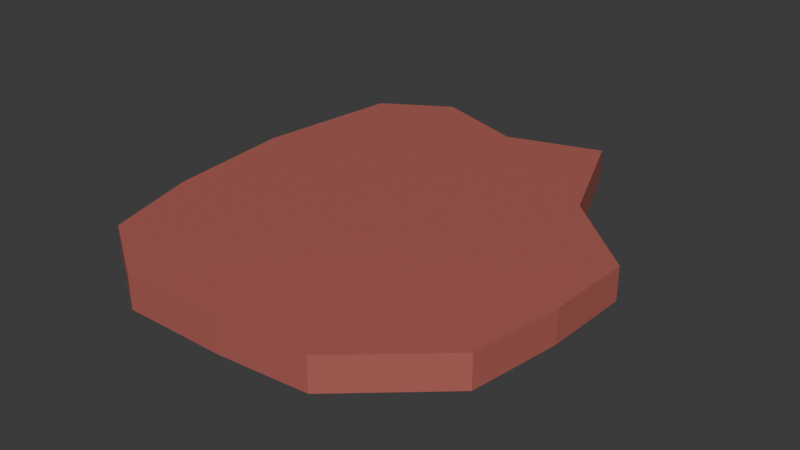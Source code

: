 # Source: Sausage.blend  (saved by Blender 4.1.23; exported with 4.5.12 LTS)
import bpy
from mathutils import Matrix  # noqa: F401  (used for matrix-valued properties, if any)

bpy.ops.wm.read_factory_settings(use_empty=True)
scene = bpy.context.scene
scene.name = 'Scene'

# ---- materials (node trees are filled in below, after node groups)
mat_sausagematerial = bpy.data.materials.new('SausageMaterial')
mat_sausagematerial.use_transparent_shadow = False

# ---- material node trees
mat_sausagematerial.use_nodes = True; mat_sausagematerial.node_tree.nodes.clear()
_N = mat_sausagematerial.node_tree.nodes; _L = mat_sausagematerial.node_tree.links
n0 = _N.new('ShaderNodeBsdfPrincipled'); n0.name = 'Principled BSDF'; n0.location = (10, 300)
n0.inputs[0].default_value = (0.4397, 0.1195, 0.0999, 1.0)
n1 = _N.new('ShaderNodeOutputMaterial'); n1.name = 'Material Output'; n1.location = (300, 300)
_L.new(n0.outputs[0], n1.inputs[0])
n1.is_active_output = True

# ---- world
world_world = bpy.data.worlds.new('World'); scene.world = world_world
world_world.use_nodes = True; world_world.node_tree.nodes.clear()
_N = world_world.node_tree.nodes; _L = world_world.node_tree.links
n0 = _N.new('ShaderNodeOutputWorld'); n0.name = 'World Output'; n0.location = (300, 300)
n1 = _N.new('ShaderNodeBackground'); n1.name = 'Background'; n1.location = (10, 300)
n1.inputs[0].default_value = (0.05088, 0.05088, 0.05088, 1.0)
_L.new(n1.outputs[0], n0.inputs[0])
n0.is_active_output = True
world_world.color = (0.05088, 0.05088, 0.05088)
world_world.use_sun_shadow = False
world_world.sun_shadow_jitter_overblur = 0.0

# ---- meshes
me_cylinder = bpy.data.meshes.new('Cylinder')
me_cylinder.from_pydata([(-0.04865, 0.7351, -0.05), (-0.04865, 0.7351, 0.05), (0.246, 0.8319, -0.05), (0.246, 0.8319, 0.05), (0.3985, 0.4505, -0.05), (0.3985, 0.4505, 0.05), (0.662, 0.2152, -0.05), (0.662, 0.2152, 0.05), (0.6533, -0.05766, -0.05), (0.6533, -0.05766, 0.05), (0.6103, -0.3411, -0.05), (0.6103, -0.3411, 0.05), (0.3328, -0.5868, -0.05), (0.3328, -0.5868, 0.05), (0.05504, -0.61, -0.05), (0.05504, -0.61, 0.05), (-0.2655, -0.612, -0.05), (-0.2655, -0.612, 0.05), (-0.503, -0.4599, -0.05), (-0.503, -0.4599, 0.05), (-0.5846, -0.1614, -0.05), (-0.5846, -0.1614, 0.05), (-0.6199, 0.2394, -0.05), (-0.6199, 0.2394, 0.05), (-0.5586, 0.7026, -0.05), (-0.5586, 0.7026, 0.05), (-0.3457, 0.8348, -0.05), (-0.3457, 0.8348, 0.05)], [], [(0, 1, 3, 2), (2, 3, 5, 4), (4, 5, 7, 6), (6, 7, 9, 8), (8, 9, 11, 10), (10, 11, 13, 12), (12, 13, 15, 14), (14, 15, 17, 16), (16, 17, 19, 18), (18, 19, 21, 20), (20, 21, 23, 22), (22, 23, 25, 24), (3, 1, 27, 25, 23, 21, 19, 17, 15, 13, 11, 9, 7, 5), (24, 25, 27, 26), (26, 27, 1, 0), (0, 2, 4, 6, 8, 10, 12, 14, 16, 18, 20, 22, 24, 26)])
_uv = me_cylinder.uv_layers.new(name='UVMap')
_uv.uv.foreach_set('vector', [1.0, 0.5, 1.0, 1.0, 0.9286, 1.0, 0.9286, 0.5, 0.9286, 0.5, 0.9286, 1.0, 0.8571, 1.0, 0.8571, 0.5, 0.8571, 0.5, 0.8571, 1.0, 0.7857, 1.0, 0.7857, 0.5, 0.7857, 0.5, 0.7857, 1.0, 0.7143, 1.0, 0.7143, 0.5, 0.7143, 0.5, 0.7143, 1.0, 0.6429, 1.0, 0.6429, 0.5, 0.6429, 0.5, 0.6429, 1.0, 0.5714, 1.0, 0.5714, 0.5, 0.5714, 0.5, 0.5714, 1.0, 0.5, 1.0, 0.5, 0.5, 0.5, 0.5, 0.5, 1.0, 0.4286, 1.0, 0.4286, 0.5, 0.4286, 0.5, 0.4286, 1.0, 0.3571, 1.0, 0.3571, 0.5, 0.3571, 0.5, 0.3571, 1.0, 0.2857, 1.0, 0.2857, 0.5, 0.2857, 0.5, 0.2857, 1.0, 0.2143, 1.0, 0.2143, 0.5, 0.2143, 0.5, 0.2143, 1.0, 0.1429, 1.0, 0.1429, 0.5, 0.3541, 0.4662, 0.25, 0.49, 0.1459, 0.4662, 0.06236, 0.3996, 0.01602, 0.3034, 0.01602, 0.1966, 0.06236, 0.1004, 0.1459, 0.03377, 0.25, 0.01, 0.3541, 0.03377, 0.4376, 0.1004, 0.484, 0.1966, 0.484, 0.3034, 0.4376, 0.3996, 0.1429, 0.5, 0.1429, 1.0, 0.07143, 1.0, 0.07143, 0.5, 0.07143, 0.5, 0.07143, 1.0, -1.341e-07, 1.0, -1.341e-07, 0.5, 0.75, 0.49, 0.8541, 0.4662, 0.9376, 0.3996, 0.984, 0.3034, 0.984, 0.1966, 0.9376, 0.1004, 0.8541, 0.03377, 0.75, 0.01, 0.6459, 0.03377, 0.5624, 0.1004, 0.516, 0.1966, 0.516, 0.3034, 0.5624, 0.3996, 0.6459, 0.4662])
me_cylinder.materials.append(mat_sausagematerial)
me_cylinder.update()

# ---- objects
ob_sausage = bpy.data.objects.new('Sausage', me_cylinder)

# ---- transforms, parenting, visibility, modifiers, constraints
ob_sausage.location = (0.0, 0.0, 0.0)
ob_sausage.scale = (0.7338, 0.7338, 0.7648)

# ---- collection membership
scene.collection.objects.link(ob_sausage)

# ---- scene / render settings (as saved in the file)
scene.frame_start = 1; scene.frame_end = 250; scene.frame_set(1)
scene.render.engine = 'BLENDER_EEVEE_NEXT'
scene.cycles.sampling_pattern = 'TABULATED_SOBOL'
scene.eevee.ray_tracing_options.trace_max_roughness = 0.0
bpy.context.view_layer.update()

# ---- added for rendering (the .blend has no active camera and no usable light): camera, sun
cam_auto = bpy.data.cameras.new('AutoCamera')
cam_auto.lens = 50.0
cam_auto.sensor_width = 36.0
cam_auto.clip_end = 1000.0
ob_auto_camera = bpy.data.objects.new('AutoCamera', cam_auto)
scene.collection.objects.link(ob_auto_camera)
ob_auto_camera.location = (1.32979, -1.4955, 1.05148)
ob_auto_camera.rotation_euler = (1.09748, -7.21219e-08, 0.694738)
scene.camera = ob_auto_camera
light_auto_sun = bpy.data.lights.new('AutoSun', 'SUN')
light_auto_sun.energy = 3.0
light_auto_sun.angle = 0.0523599
ob_auto_sun = bpy.data.objects.new('AutoSun', light_auto_sun)
scene.collection.objects.link(ob_auto_sun)
ob_auto_sun.rotation_euler = (0.872665, 0.174533, 0.523599)
bpy.context.view_layer.update()
